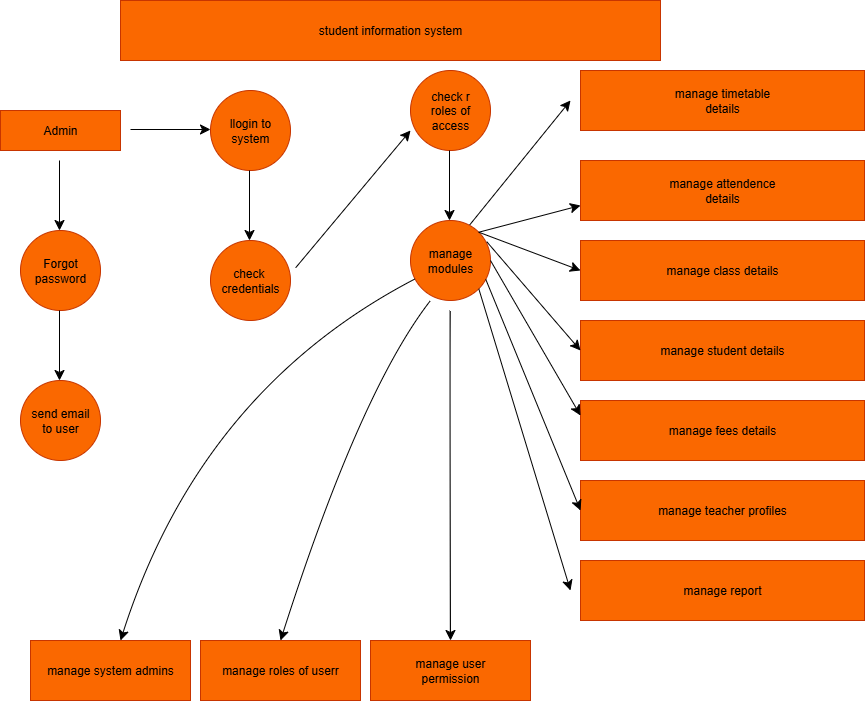

The diagram above was exported from draw.io. Its source (the exported page's mxGraphModel, read from the mxfile embedded in the PNG):
<mxGraphModel dx="1895" dy="1138" grid="1" gridSize="10" guides="1" tooltips="1" connect="1" arrows="1" fold="1" page="1" pageScale="1" pageWidth="850" pageHeight="1100" math="0" shadow="0">
  <root>
    <mxCell id="0" />
    <mxCell id="1" parent="0" />
    <mxCell id="6h9BhE1S2Hf-sMEL9DYH-1" value="student information system" style="rounded=0;whiteSpace=wrap;html=1;fillColor=#fa6800;fontColor=#000000;strokeColor=#C73500;" vertex="1" parent="1">
      <mxGeometry x="180" y="20" width="540" height="60" as="geometry" />
    </mxCell>
    <mxCell id="6h9BhE1S2Hf-sMEL9DYH-2" value="Admin" style="rounded=0;whiteSpace=wrap;html=1;fillColor=#fa6800;fontColor=#000000;strokeColor=#C73500;" vertex="1" parent="1">
      <mxGeometry x="60" y="130" width="120" height="40" as="geometry" />
    </mxCell>
    <mxCell id="6h9BhE1S2Hf-sMEL9DYH-3" value="" style="endArrow=classic;html=1;rounded=0;fontSize=12;startSize=8;endSize=8;curved=1;" edge="1" parent="1">
      <mxGeometry width="50" height="50" relative="1" as="geometry">
        <mxPoint x="119" y="180" as="sourcePoint" />
        <mxPoint x="119" y="250" as="targetPoint" />
      </mxGeometry>
    </mxCell>
    <mxCell id="6h9BhE1S2Hf-sMEL9DYH-4" value="Forgot&lt;div&gt;password&lt;/div&gt;" style="ellipse;whiteSpace=wrap;html=1;aspect=fixed;fillColor=#fa6800;fontColor=#000000;strokeColor=#C73500;" vertex="1" parent="1">
      <mxGeometry x="80" y="250" width="80" height="80" as="geometry" />
    </mxCell>
    <mxCell id="6h9BhE1S2Hf-sMEL9DYH-5" value="" style="endArrow=classic;html=1;rounded=0;fontSize=12;startSize=8;endSize=8;curved=1;" edge="1" parent="1">
      <mxGeometry width="50" height="50" relative="1" as="geometry">
        <mxPoint x="119" y="330" as="sourcePoint" />
        <mxPoint x="119" y="400" as="targetPoint" />
      </mxGeometry>
    </mxCell>
    <mxCell id="6h9BhE1S2Hf-sMEL9DYH-6" value="send email&lt;div&gt;to user&lt;/div&gt;" style="ellipse;whiteSpace=wrap;html=1;aspect=fixed;fillColor=#fa6800;fontColor=#000000;strokeColor=#C73500;" vertex="1" parent="1">
      <mxGeometry x="80" y="400" width="80" height="80" as="geometry" />
    </mxCell>
    <mxCell id="6h9BhE1S2Hf-sMEL9DYH-7" value="" style="endArrow=classic;html=1;rounded=0;fontSize=12;startSize=8;endSize=8;curved=1;" edge="1" parent="1">
      <mxGeometry width="50" height="50" relative="1" as="geometry">
        <mxPoint x="190" y="149" as="sourcePoint" />
        <mxPoint x="270" y="149" as="targetPoint" />
      </mxGeometry>
    </mxCell>
    <mxCell id="6h9BhE1S2Hf-sMEL9DYH-8" value="llogin to system" style="ellipse;whiteSpace=wrap;html=1;aspect=fixed;fillColor=#fa6800;fontColor=#000000;strokeColor=#C73500;" vertex="1" parent="1">
      <mxGeometry x="270" y="110" width="80" height="80" as="geometry" />
    </mxCell>
    <mxCell id="6h9BhE1S2Hf-sMEL9DYH-10" value="" style="endArrow=classic;html=1;rounded=0;fontSize=12;startSize=8;endSize=8;curved=1;" edge="1" parent="1">
      <mxGeometry width="50" height="50" relative="1" as="geometry">
        <mxPoint x="309" y="190" as="sourcePoint" />
        <mxPoint x="309" y="260" as="targetPoint" />
      </mxGeometry>
    </mxCell>
    <mxCell id="6h9BhE1S2Hf-sMEL9DYH-11" value="check&amp;nbsp;&lt;div&gt;credentials&lt;/div&gt;" style="ellipse;whiteSpace=wrap;html=1;aspect=fixed;fillColor=#fa6800;fontColor=#000000;strokeColor=#C73500;" vertex="1" parent="1">
      <mxGeometry x="270" y="260" width="80" height="80" as="geometry" />
    </mxCell>
    <mxCell id="6h9BhE1S2Hf-sMEL9DYH-12" value="" style="endArrow=classic;html=1;rounded=0;fontSize=12;startSize=8;endSize=8;curved=1;exitX=1.065;exitY=0.34;exitDx=0;exitDy=0;exitPerimeter=0;" edge="1" parent="1" source="6h9BhE1S2Hf-sMEL9DYH-11">
      <mxGeometry width="50" height="50" relative="1" as="geometry">
        <mxPoint x="475" y="220" as="sourcePoint" />
        <mxPoint x="470" y="150" as="targetPoint" />
      </mxGeometry>
    </mxCell>
    <mxCell id="6h9BhE1S2Hf-sMEL9DYH-13" value="check r&lt;div&gt;roles of access&lt;/div&gt;" style="ellipse;whiteSpace=wrap;html=1;aspect=fixed;fillColor=#fa6800;fontColor=#000000;strokeColor=#C73500;" vertex="1" parent="1">
      <mxGeometry x="470" y="90" width="80" height="80" as="geometry" />
    </mxCell>
    <mxCell id="6h9BhE1S2Hf-sMEL9DYH-14" value="" style="endArrow=classic;html=1;rounded=0;fontSize=12;startSize=8;endSize=8;curved=1;" edge="1" parent="1">
      <mxGeometry width="50" height="50" relative="1" as="geometry">
        <mxPoint x="509" y="170" as="sourcePoint" />
        <mxPoint x="509" y="240" as="targetPoint" />
      </mxGeometry>
    </mxCell>
    <mxCell id="6h9BhE1S2Hf-sMEL9DYH-15" value="manage&lt;div&gt;modules&lt;/div&gt;" style="ellipse;whiteSpace=wrap;html=1;aspect=fixed;fillColor=#fa6800;fontColor=#000000;strokeColor=#C73500;" vertex="1" parent="1">
      <mxGeometry x="470" y="240" width="80" height="80" as="geometry" />
    </mxCell>
    <mxCell id="6h9BhE1S2Hf-sMEL9DYH-16" value="manage timetable&lt;div&gt;details&lt;/div&gt;" style="rounded=0;whiteSpace=wrap;html=1;fillColor=#fa6800;fontColor=#000000;strokeColor=#C73500;" vertex="1" parent="1">
      <mxGeometry x="640" y="90" width="284" height="60" as="geometry" />
    </mxCell>
    <mxCell id="6h9BhE1S2Hf-sMEL9DYH-17" value="manage attendence&lt;div&gt;details&lt;/div&gt;" style="rounded=0;whiteSpace=wrap;html=1;fillColor=#fa6800;fontColor=#000000;strokeColor=#C73500;" vertex="1" parent="1">
      <mxGeometry x="640" y="180" width="284" height="60" as="geometry" />
    </mxCell>
    <mxCell id="6h9BhE1S2Hf-sMEL9DYH-18" value="manage class details" style="rounded=0;whiteSpace=wrap;html=1;fillColor=#fa6800;fontColor=#000000;strokeColor=#C73500;" vertex="1" parent="1">
      <mxGeometry x="640" y="260" width="284" height="60" as="geometry" />
    </mxCell>
    <mxCell id="6h9BhE1S2Hf-sMEL9DYH-19" value="manage student details" style="rounded=0;whiteSpace=wrap;html=1;fillColor=#fa6800;fontColor=#000000;strokeColor=#C73500;" vertex="1" parent="1">
      <mxGeometry x="640" y="340" width="284" height="60" as="geometry" />
    </mxCell>
    <mxCell id="6h9BhE1S2Hf-sMEL9DYH-20" value="manage fees details" style="rounded=0;whiteSpace=wrap;html=1;fillColor=#fa6800;fontColor=#000000;strokeColor=#C73500;" vertex="1" parent="1">
      <mxGeometry x="640" y="420" width="284" height="60" as="geometry" />
    </mxCell>
    <mxCell id="6h9BhE1S2Hf-sMEL9DYH-21" value="manage teacher profiles" style="rounded=0;whiteSpace=wrap;html=1;fillColor=#fa6800;fontColor=#000000;strokeColor=#C73500;" vertex="1" parent="1">
      <mxGeometry x="640" y="500" width="284" height="60" as="geometry" />
    </mxCell>
    <mxCell id="6h9BhE1S2Hf-sMEL9DYH-22" value="manage report" style="rounded=0;whiteSpace=wrap;html=1;fillColor=#fa6800;fontColor=#000000;strokeColor=#C73500;" vertex="1" parent="1">
      <mxGeometry x="640" y="580" width="284" height="60" as="geometry" />
    </mxCell>
    <mxCell id="6h9BhE1S2Hf-sMEL9DYH-26" value="manage user&lt;div&gt;permission&lt;/div&gt;" style="rounded=0;whiteSpace=wrap;html=1;fillColor=#fa6800;fontColor=#000000;strokeColor=#C73500;" vertex="1" parent="1">
      <mxGeometry x="430" y="660" width="160" height="60" as="geometry" />
    </mxCell>
    <mxCell id="6h9BhE1S2Hf-sMEL9DYH-28" value="" style="endArrow=classic;html=1;rounded=0;fontSize=12;startSize=8;endSize=8;curved=1;" edge="1" parent="1">
      <mxGeometry width="50" height="50" relative="1" as="geometry">
        <mxPoint x="509.82000000000005" y="330" as="sourcePoint" />
        <mxPoint x="510" y="660" as="targetPoint" />
        <Array as="points">
          <mxPoint x="509.41" y="400" />
        </Array>
      </mxGeometry>
    </mxCell>
    <mxCell id="6h9BhE1S2Hf-sMEL9DYH-30" value="manage roles of userr" style="rounded=0;whiteSpace=wrap;html=1;fillColor=#fa6800;fontColor=#000000;strokeColor=#C73500;" vertex="1" parent="1">
      <mxGeometry x="260" y="660" width="160" height="60" as="geometry" />
    </mxCell>
    <mxCell id="6h9BhE1S2Hf-sMEL9DYH-31" value="manage system admins" style="rounded=0;whiteSpace=wrap;html=1;fillColor=#fa6800;fontColor=#000000;strokeColor=#C73500;" vertex="1" parent="1">
      <mxGeometry x="90" y="660" width="160" height="60" as="geometry" />
    </mxCell>
    <mxCell id="6h9BhE1S2Hf-sMEL9DYH-32" value="" style="endArrow=classic;html=1;rounded=0;fontSize=12;startSize=8;endSize=8;curved=1;exitX=0.25;exitY=1;exitDx=0;exitDy=0;exitPerimeter=0;entryX=0.5;entryY=0;entryDx=0;entryDy=0;" edge="1" parent="1" source="6h9BhE1S2Hf-sMEL9DYH-15" target="6h9BhE1S2Hf-sMEL9DYH-30">
      <mxGeometry width="50" height="50" relative="1" as="geometry">
        <mxPoint x="420.41" y="340" as="sourcePoint" />
        <mxPoint x="420.59" y="670" as="targetPoint" />
        <Array as="points">
          <mxPoint x="420" y="410" />
        </Array>
      </mxGeometry>
    </mxCell>
    <mxCell id="6h9BhE1S2Hf-sMEL9DYH-33" value="" style="endArrow=classic;html=1;rounded=0;fontSize=12;startSize=8;endSize=8;curved=1;entryX=0.5;entryY=0;entryDx=0;entryDy=0;" edge="1" parent="1" source="6h9BhE1S2Hf-sMEL9DYH-15">
      <mxGeometry width="50" height="50" relative="1" as="geometry">
        <mxPoint x="330" y="320" as="sourcePoint" />
        <mxPoint x="180" y="660" as="targetPoint" />
        <Array as="points">
          <mxPoint x="260" y="410" />
        </Array>
      </mxGeometry>
    </mxCell>
    <mxCell id="6h9BhE1S2Hf-sMEL9DYH-34" value="" style="endArrow=classic;html=1;rounded=0;fontSize=12;startSize=8;endSize=8;curved=1;exitX=1;exitY=1;exitDx=0;exitDy=0;" edge="1" parent="1" source="6h9BhE1S2Hf-sMEL9DYH-15">
      <mxGeometry width="50" height="50" relative="1" as="geometry">
        <mxPoint x="550" y="420" as="sourcePoint" />
        <mxPoint x="630" y="610" as="targetPoint" />
      </mxGeometry>
    </mxCell>
    <mxCell id="6h9BhE1S2Hf-sMEL9DYH-35" value="" style="endArrow=classic;html=1;rounded=0;fontSize=12;startSize=8;endSize=8;curved=1;exitX=0.941;exitY=0.736;exitDx=0;exitDy=0;exitPerimeter=0;entryX=0;entryY=0.5;entryDx=0;entryDy=0;" edge="1" parent="1" source="6h9BhE1S2Hf-sMEL9DYH-15" target="6h9BhE1S2Hf-sMEL9DYH-21">
      <mxGeometry width="50" height="50" relative="1" as="geometry">
        <mxPoint x="560" y="290" as="sourcePoint" />
        <mxPoint x="652" y="592" as="targetPoint" />
      </mxGeometry>
    </mxCell>
    <mxCell id="6h9BhE1S2Hf-sMEL9DYH-36" value="" style="endArrow=classic;html=1;rounded=0;fontSize=12;startSize=8;endSize=8;curved=1;exitX=1;exitY=0.5;exitDx=0;exitDy=0;entryX=0;entryY=0.25;entryDx=0;entryDy=0;" edge="1" parent="1" source="6h9BhE1S2Hf-sMEL9DYH-15" target="6h9BhE1S2Hf-sMEL9DYH-20">
      <mxGeometry width="50" height="50" relative="1" as="geometry">
        <mxPoint x="580" y="230" as="sourcePoint" />
        <mxPoint x="668" y="467" as="targetPoint" />
      </mxGeometry>
    </mxCell>
    <mxCell id="6h9BhE1S2Hf-sMEL9DYH-37" value="" style="endArrow=classic;html=1;rounded=0;fontSize=12;startSize=8;endSize=8;curved=1;exitX=0.953;exitY=0.265;exitDx=0;exitDy=0;entryX=0;entryY=0.5;entryDx=0;entryDy=0;exitPerimeter=0;" edge="1" parent="1" source="6h9BhE1S2Hf-sMEL9DYH-15" target="6h9BhE1S2Hf-sMEL9DYH-19">
      <mxGeometry width="50" height="50" relative="1" as="geometry">
        <mxPoint x="570" y="210" as="sourcePoint" />
        <mxPoint x="660" y="365" as="targetPoint" />
      </mxGeometry>
    </mxCell>
    <mxCell id="6h9BhE1S2Hf-sMEL9DYH-38" value="" style="endArrow=classic;html=1;rounded=0;fontSize=12;startSize=8;endSize=8;curved=1;entryX=0;entryY=0.5;entryDx=0;entryDy=0;exitX=1;exitY=0;exitDx=0;exitDy=0;" edge="1" parent="1" source="6h9BhE1S2Hf-sMEL9DYH-15" target="6h9BhE1S2Hf-sMEL9DYH-18">
      <mxGeometry width="50" height="50" relative="1" as="geometry">
        <mxPoint x="560" y="210" as="sourcePoint" />
        <mxPoint x="654" y="319" as="targetPoint" />
      </mxGeometry>
    </mxCell>
    <mxCell id="6h9BhE1S2Hf-sMEL9DYH-39" value="" style="endArrow=classic;html=1;rounded=0;fontSize=12;startSize=8;endSize=8;curved=1;entryX=0;entryY=0.75;entryDx=0;entryDy=0;exitX=1;exitY=0;exitDx=0;exitDy=0;" edge="1" parent="1" source="6h9BhE1S2Hf-sMEL9DYH-15" target="6h9BhE1S2Hf-sMEL9DYH-17">
      <mxGeometry width="50" height="50" relative="1" as="geometry">
        <mxPoint x="570" y="200" as="sourcePoint" />
        <mxPoint x="672" y="238" as="targetPoint" />
      </mxGeometry>
    </mxCell>
    <mxCell id="6h9BhE1S2Hf-sMEL9DYH-40" value="" style="endArrow=classic;html=1;rounded=0;fontSize=12;startSize=8;endSize=8;curved=1;exitX=0.741;exitY=0.054;exitDx=0;exitDy=0;exitPerimeter=0;" edge="1" parent="1" source="6h9BhE1S2Hf-sMEL9DYH-15">
      <mxGeometry width="50" height="50" relative="1" as="geometry">
        <mxPoint x="560" y="200" as="sourcePoint" />
        <mxPoint x="630" y="120" as="targetPoint" />
      </mxGeometry>
    </mxCell>
  </root>
</mxGraphModel>